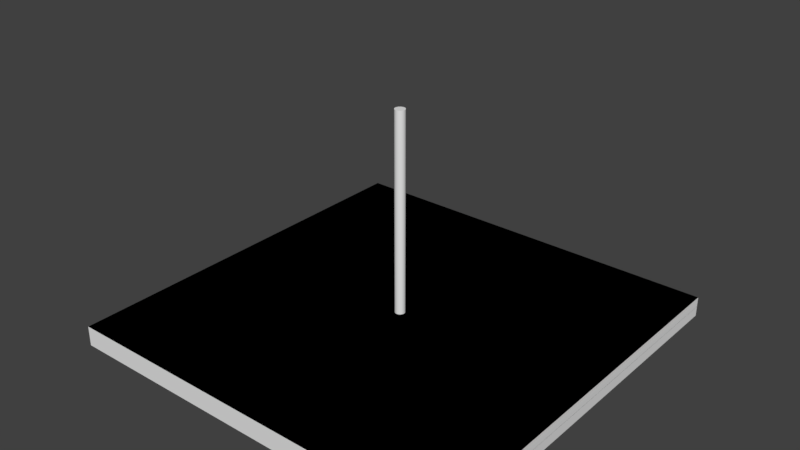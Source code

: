 # Source: blender_model_final.blend  (saved by Blender 2.78.0; exported with 4.5.12 LTS)
import bpy
from mathutils import Matrix  # noqa: F401  (used for matrix-valued properties, if any)

bpy.ops.wm.read_factory_settings(use_empty=True)
scene = bpy.context.scene
scene.name = 'Scene'

# ---- collections
col_collection_1 = bpy.data.collections.new('Collection 1'); scene.collection.children.link(col_collection_1)

# ---- world
world_world = bpy.data.worlds.new('World'); scene.world = world_world
world_world.color = (0.05088, 0.05088, 0.05088)
world_world.use_sun_shadow = False
world_world.sun_shadow_jitter_overblur = 0.0
world_world.cycles.sampling_method = 'MANUAL'

# ---- meshes
me_cylinder = bpy.data.meshes.new('Cylinder')
me_cylinder.from_pydata([(0.0, 0.025, -0.5), (0.0, 0.025, 0.5), (0.004877, 0.02452, -0.5), (0.004877, 0.02452, 0.5), (0.009567, 0.0231, -0.5), (0.009567, 0.0231, 0.5), (0.01389, 0.02079, -0.5), (0.01389, 0.02079, 0.5), (0.01768, 0.01768, -0.5), (0.01768, 0.01768, 0.5), (0.02079, 0.01389, -0.5), (0.02079, 0.01389, 0.5), (0.0231, 0.009567, -0.5), (0.0231, 0.009567, 0.5), (0.02452, 0.004877, -0.5), (0.02452, 0.004877, 0.5), (0.025, 1.887e-09, -0.5), (0.025, 1.887e-09, 0.5), (0.02452, -0.004877, -0.5), (0.02452, -0.004877, 0.5), (0.0231, -0.009567, -0.5), (0.0231, -0.009567, 0.5), (0.02079, -0.01389, -0.5), (0.02079, -0.01389, 0.5), (0.01768, -0.01768, -0.5), (0.01768, -0.01768, 0.5), (0.01389, -0.02079, -0.5), (0.01389, -0.02079, 0.5), (0.009567, -0.0231, -0.5), (0.009567, -0.0231, 0.5), (0.004877, -0.02452, -0.5), (0.004877, -0.02452, 0.5), (-8.146e-09, -0.025, -0.5), (-8.146e-09, -0.025, 0.5), (-0.004877, -0.02452, -0.5), (-0.004877, -0.02452, 0.5), (-0.009567, -0.0231, -0.5), (-0.009567, -0.0231, 0.5), (-0.01389, -0.02079, -0.5), (-0.01389, -0.02079, 0.5), (-0.01768, -0.01768, -0.5), (-0.01768, -0.01768, 0.5), (-0.02079, -0.01389, -0.5), (-0.02079, -0.01389, 0.5), (-0.0231, -0.009567, -0.5), (-0.0231, -0.009567, 0.5), (-0.02452, -0.004877, -0.5), (-0.02452, -0.004877, 0.5), (-0.025, 2.414e-08, -0.5), (-0.025, 2.414e-08, 0.5), (-0.02452, 0.004877, -0.5), (-0.02452, 0.004877, 0.5), (-0.0231, 0.009567, -0.5), (-0.0231, 0.009567, 0.5), (-0.02079, 0.01389, -0.5), (-0.02079, 0.01389, 0.5), (-0.01768, 0.01768, -0.5), (-0.01768, 0.01768, 0.5), (-0.01389, 0.02079, -0.5), (-0.01389, 0.02079, 0.5), (-0.009567, 0.0231, -0.5), (-0.009567, 0.0231, 0.5), (-0.004877, 0.02452, -0.5), (-0.004877, 0.02452, 0.5)], [], [(0, 1, 3, 2), (2, 3, 5, 4), (4, 5, 7, 6), (6, 7, 9, 8), (8, 9, 11, 10), (10, 11, 13, 12), (12, 13, 15, 14), (14, 15, 17, 16), (16, 17, 19, 18), (18, 19, 21, 20), (20, 21, 23, 22), (22, 23, 25, 24), (24, 25, 27, 26), (26, 27, 29, 28), (28, 29, 31, 30), (30, 31, 33, 32), (32, 33, 35, 34), (34, 35, 37, 36), (36, 37, 39, 38), (38, 39, 41, 40), (40, 41, 43, 42), (42, 43, 45, 44), (44, 45, 47, 46), (46, 47, 49, 48), (48, 49, 51, 50), (50, 51, 53, 52), (52, 53, 55, 54), (54, 55, 57, 56), (56, 57, 59, 58), (58, 59, 61, 60), (3, 1, 63, 61, 59, 57, 55, 53, 51, 49, 47, 45, 43, 41, 39, 37, 35, 33, 31, 29, 27, 25, 23, 21, 19, 17, 15, 13, 11, 9, 7, 5), (60, 61, 63, 62), (62, 63, 1, 0), (0, 2, 4, 6, 8, 10, 12, 14, 16, 18, 20, 22, 24, 26, 28, 30, 32, 34, 36, 38, 40, 42, 44, 46, 48, 50, 52, 54, 56, 58, 60, 62)])
me_cylinder.use_remesh_preserve_volume = False
me_cylinder.use_remesh_preserve_attributes = False
me_cylinder.use_mirror_vertex_groups = False
me_cylinder.update()
me_cube_001 = bpy.data.meshes.new('Cube.001')
me_cube_001.from_pydata([(-1.0, -1.0, -0.05), (-1.0, -1.0, 0.05), (-1.0, 1.0, -0.05), (-1.0, 1.0, 0.05), (1.0, -1.0, -0.05), (1.0, -1.0, 0.05), (1.0, 1.0, -0.05), (1.0, 1.0, 0.05)], [], [(0, 1, 3, 2), (2, 3, 7, 6), (6, 7, 5, 4), (4, 5, 1, 0), (2, 6, 4, 0), (7, 3, 1, 5)])
me_cube_001.use_remesh_preserve_volume = False
me_cube_001.use_remesh_preserve_attributes = False
me_cube_001.use_mirror_vertex_groups = False
me_cube_001.update()
me_cube_003 = bpy.data.meshes.new('Cube.003')
me_cube_003.from_pydata([(0.05, -1.0, 3.725e-09), (-0.05, -1.0, -3.725e-09), (0.05, 1.0, 3.725e-09), (-0.05, 1.0, -3.725e-09)], [], [(2, 3, 1, 0)])
me_cube_003.use_remesh_preserve_volume = False
me_cube_003.use_remesh_preserve_attributes = False
me_cube_003.use_mirror_vertex_groups = False
me_cube_003.update()
me_cube_000 = bpy.data.meshes.new('Cube.000')
me_cube_000.from_pydata([(-1.0, -1.0, 0.0), (-1.0, 1.0, 0.0), (1.0, -1.0, 0.0), (1.0, 1.0, 0.0)], [], [(3, 1, 0, 2)])
me_cube_000.use_remesh_preserve_volume = False
me_cube_000.use_remesh_preserve_attributes = False
me_cube_000.use_mirror_vertex_groups = False
me_cube_000.update()

# ---- objects
ob_pole = bpy.data.objects.new('pole', me_cylinder)
ob_pole_1 = bpy.data.objects.new('Pole', None)
ob_ground = bpy.data.objects.new('ground', me_cube_001)
ob_groundside = bpy.data.objects.new('GroundSide', me_cube_003)
ob_ground_1 = bpy.data.objects.new('Ground', me_cube_000)

# ---- transforms, parenting, visibility, modifiers, constraints
ob_pole.location = (0.0, 0.0, 0.5)
ob_pole.lineart.crease_threshold = 0.0
ob_pole_1.parent = ob_pole
ob_pole_1.matrix_parent_inverse = Matrix(((1.0, 0.0, 0.0, 0.0), (0.0, 1.0, 0.0, 0.0), (0.0, 0.0, 1.0, -0.5), (0.0, 0.0, 0.0, 1.0)))
ob_pole_1.location = (0.0, 0.0, 0.5)
ob_pole_1.empty_image_offset = (0.0, 0.0)
ob_pole_1.lineart.crease_threshold = 0.0
ob_ground.location = (0.0, 0.0, -0.05)
ob_ground.lineart.crease_threshold = 0.0
ob_groundside.parent = ob_ground
ob_groundside.matrix_parent_inverse = Matrix(((1.0, 0.0, 0.0, 0.0), (0.0, 1.0, 0.0, 0.0), (0.0, 0.0, 1.0, 0.05), (0.0, 0.0, 0.0, 1.0)))
ob_groundside.location = (1.0, 0.0, -0.05)
ob_groundside.rotation_euler = (-0.0, 1.571, 0.0)
ob_groundside.lineart.crease_threshold = 0.0
ob_ground_1.parent = ob_ground
ob_ground_1.matrix_parent_inverse = Matrix(((1.0, 0.0, 0.0, 0.0), (0.0, 1.0, 0.0, 0.0), (0.0, 0.0, 1.0, 0.05), (0.0, 0.0, 0.0, 1.0)))
ob_ground_1.location = (0.0, 0.0, 0.0)
ob_ground_1.lineart.crease_threshold = 0.0

# ---- collection membership
col_collection_1.objects.link(ob_pole)
col_collection_1.objects.link(ob_pole_1)
col_collection_1.objects.link(ob_ground)
col_collection_1.objects.link(ob_groundside)
col_collection_1.objects.link(ob_ground_1)

# ---- scene / render settings (as saved in the file)
scene.frame_start = 1; scene.frame_end = 250; scene.frame_set(1)
scene.render.engine = 'BLENDER_EEVEE_NEXT'
scene.render.resolution_percentage = 50
scene.render.dither_intensity = 0.0
scene.cycles.use_denoising = False
scene.cycles.samples = 128
scene.cycles.sampling_pattern = 'TABULATED_SOBOL'
scene.cycles.light_sampling_threshold = 0.0
scene.cycles.use_adaptive_sampling = False
scene.cycles.use_light_tree = False
scene.cycles.blur_glossy = 0.0
scene.cycles.sample_clamp_indirect = 0.0
scene.view_settings.view_transform = 'Standard'
bpy.context.view_layer.update()

# ---- added for rendering (the .blend has no active camera and no usable light): camera, sun
cam_auto = bpy.data.cameras.new('AutoCamera')
cam_auto.lens = 50.0
cam_auto.sensor_width = 36.0
cam_auto.clip_end = 1000.0
ob_auto_camera = bpy.data.objects.new('AutoCamera', cam_auto)
scene.collection.objects.link(ob_auto_camera)
ob_auto_camera.location = (2.80787, -3.36944, 2.6963)
ob_auto_camera.rotation_euler = (1.09748, -7.21219e-08, 0.694738)
scene.camera = ob_auto_camera
light_auto_sun = bpy.data.lights.new('AutoSun', 'SUN')
light_auto_sun.energy = 3.0
light_auto_sun.angle = 0.0523599
ob_auto_sun = bpy.data.objects.new('AutoSun', light_auto_sun)
scene.collection.objects.link(ob_auto_sun)
ob_auto_sun.rotation_euler = (0.872665, 0.174533, 0.523599)
bpy.context.view_layer.update()
